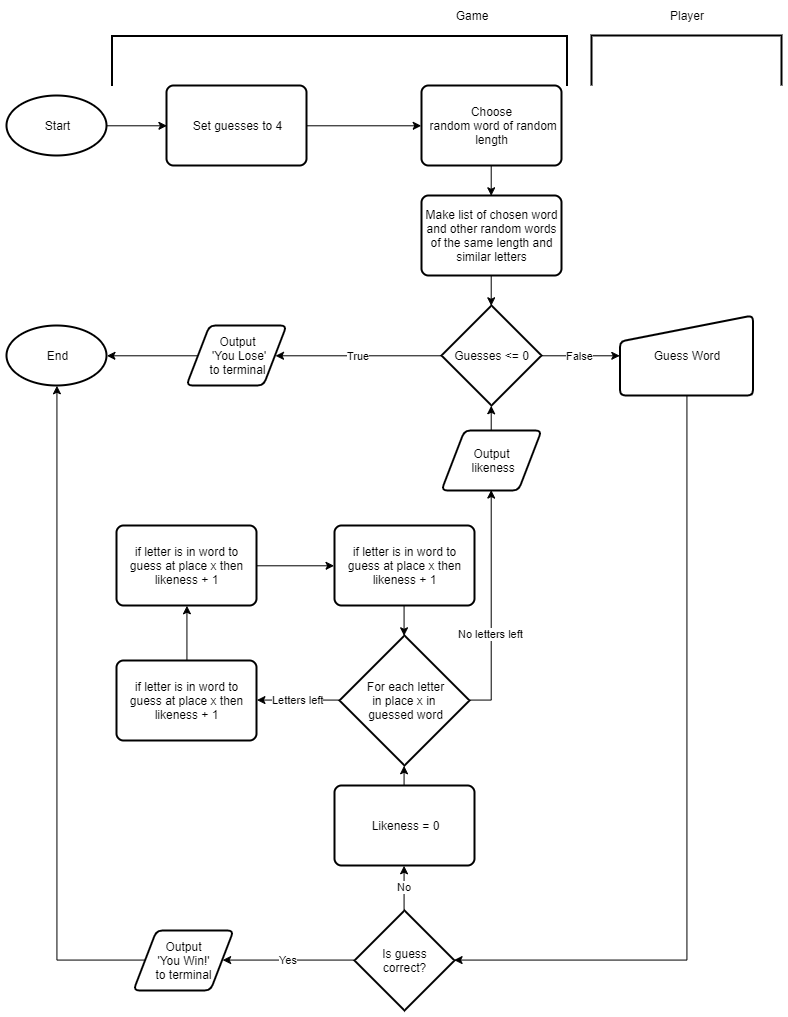

The diagram above was exported from draw.io. Its source (the exported page's mxGraphModel, read from the mxfile embedded in the PNG):
<mxGraphModel dx="2011" dy="1044" grid="1" gridSize="10" guides="1" tooltips="1" connect="1" arrows="1" fold="1" page="1" pageScale="1" pageWidth="850" pageHeight="1100" math="0" shadow="0">
  <root>
    <mxCell id="0" />
    <mxCell id="1" parent="0" />
    <mxCell id="v5Uhe3F5r1vj1IV3RJiU-5" style="edgeStyle=orthogonalEdgeStyle;rounded=0;orthogonalLoop=1;jettySize=auto;html=1;exitX=1;exitY=0.5;exitDx=0;exitDy=0;exitPerimeter=0;entryX=0;entryY=0.5;entryDx=0;entryDy=0;" parent="1" source="aXhIYveCNGLDin9nEmND-3" target="v5Uhe3F5r1vj1IV3RJiU-2" edge="1">
      <mxGeometry relative="1" as="geometry" />
    </mxCell>
    <mxCell id="aXhIYveCNGLDin9nEmND-3" value="Start" style="strokeWidth=2;html=1;shape=mxgraph.flowchart.start_1;whiteSpace=wrap;" parent="1" vertex="1">
      <mxGeometry x="30" y="170" width="100" height="60" as="geometry" />
    </mxCell>
    <mxCell id="v5Uhe3F5r1vj1IV3RJiU-14" style="edgeStyle=orthogonalEdgeStyle;rounded=0;orthogonalLoop=1;jettySize=auto;html=1;exitX=1;exitY=0.5;exitDx=0;exitDy=0;entryX=0;entryY=0.5;entryDx=0;entryDy=0;" parent="1" source="v5Uhe3F5r1vj1IV3RJiU-2" target="v5Uhe3F5r1vj1IV3RJiU-18" edge="1">
      <mxGeometry relative="1" as="geometry" />
    </mxCell>
    <mxCell id="v5Uhe3F5r1vj1IV3RJiU-2" value="Set guesses to 4" style="rounded=1;whiteSpace=wrap;html=1;absoluteArcSize=1;arcSize=14;strokeWidth=2;" parent="1" vertex="1">
      <mxGeometry x="190" y="160" width="140" height="80" as="geometry" />
    </mxCell>
    <mxCell id="v5Uhe3F5r1vj1IV3RJiU-4" value="" style="strokeWidth=2;html=1;shape=mxgraph.flowchart.annotation_1;align=center;pointerEvents=1;connectable=0;rotation=90;" parent="1" vertex="1">
      <mxGeometry x="338" y="-92" width="50" height="455" as="geometry" />
    </mxCell>
    <mxCell id="v5Uhe3F5r1vj1IV3RJiU-8" value="Game&lt;br&gt;" style="text;html=1;strokeColor=none;fillColor=none;align=center;verticalAlign=middle;whiteSpace=wrap;rounded=0;" parent="1" vertex="1">
      <mxGeometry x="475" y="80" width="40" height="20" as="geometry" />
    </mxCell>
    <mxCell id="v5Uhe3F5r1vj1IV3RJiU-10" value="" style="strokeWidth=2;html=1;shape=mxgraph.flowchart.annotation_1;align=center;pointerEvents=1;connectable=0;rotation=90;" parent="1" vertex="1">
      <mxGeometry x="685" y="40" width="50" height="190" as="geometry" />
    </mxCell>
    <mxCell id="v5Uhe3F5r1vj1IV3RJiU-11" value="Player" style="text;html=1;strokeColor=none;fillColor=none;align=center;verticalAlign=middle;whiteSpace=wrap;rounded=0;" parent="1" vertex="1">
      <mxGeometry x="690" y="80" width="40" height="20" as="geometry" />
    </mxCell>
    <mxCell id="yu1dWs0wHGgO6afmApka-3" style="edgeStyle=orthogonalEdgeStyle;rounded=0;orthogonalLoop=1;jettySize=auto;html=1;entryX=1;entryY=0.5;entryDx=0;entryDy=0;entryPerimeter=0;exitX=0.5;exitY=1;exitDx=0;exitDy=0;" edge="1" parent="1" source="yu1dWs0wHGgO6afmApka-13" target="yu1dWs0wHGgO6afmApka-2">
      <mxGeometry relative="1" as="geometry">
        <mxPoint x="710" y="490" as="sourcePoint" />
      </mxGeometry>
    </mxCell>
    <mxCell id="v5Uhe3F5r1vj1IV3RJiU-22" value="True&lt;br&gt;" style="edgeStyle=orthogonalEdgeStyle;rounded=0;orthogonalLoop=1;jettySize=auto;html=1;entryX=1;entryY=0.5;entryDx=0;entryDy=0;" parent="1" source="v5Uhe3F5r1vj1IV3RJiU-16" target="yu1dWs0wHGgO6afmApka-44" edge="1">
      <mxGeometry relative="1" as="geometry">
        <mxPoint x="330" y="430" as="targetPoint" />
      </mxGeometry>
    </mxCell>
    <mxCell id="v5Uhe3F5r1vj1IV3RJiU-25" value="False" style="edgeStyle=orthogonalEdgeStyle;rounded=0;orthogonalLoop=1;jettySize=auto;html=1;entryX=0;entryY=0.5;entryDx=0;entryDy=0;" parent="1" source="v5Uhe3F5r1vj1IV3RJiU-16" target="yu1dWs0wHGgO6afmApka-13" edge="1">
      <mxGeometry relative="1" as="geometry">
        <mxPoint x="640" y="430" as="targetPoint" />
      </mxGeometry>
    </mxCell>
    <mxCell id="v5Uhe3F5r1vj1IV3RJiU-16" value="Guesses &amp;lt;= 0" style="strokeWidth=2;html=1;shape=mxgraph.flowchart.decision;whiteSpace=wrap;" parent="1" vertex="1">
      <mxGeometry x="465" y="380" width="100" height="100" as="geometry" />
    </mxCell>
    <mxCell id="yu1dWs0wHGgO6afmApka-38" style="edgeStyle=orthogonalEdgeStyle;rounded=0;orthogonalLoop=1;jettySize=auto;html=1;exitX=0.5;exitY=1;exitDx=0;exitDy=0;entryX=0.5;entryY=0;entryDx=0;entryDy=0;" edge="1" parent="1" source="v5Uhe3F5r1vj1IV3RJiU-18" target="yu1dWs0wHGgO6afmApka-37">
      <mxGeometry relative="1" as="geometry" />
    </mxCell>
    <mxCell id="v5Uhe3F5r1vj1IV3RJiU-18" value="Choose&lt;br&gt;&amp;nbsp;random word of random length" style="rounded=1;whiteSpace=wrap;html=1;absoluteArcSize=1;arcSize=14;strokeWidth=2;" parent="1" vertex="1">
      <mxGeometry x="445" y="160" width="140" height="80" as="geometry" />
    </mxCell>
    <mxCell id="v5Uhe3F5r1vj1IV3RJiU-23" value="End" style="strokeWidth=2;html=1;shape=mxgraph.flowchart.start_1;whiteSpace=wrap;" parent="1" vertex="1">
      <mxGeometry x="30" y="400" width="100" height="60" as="geometry" />
    </mxCell>
    <mxCell id="yu1dWs0wHGgO6afmApka-10" value="Yes" style="edgeStyle=orthogonalEdgeStyle;rounded=0;orthogonalLoop=1;jettySize=auto;html=1;exitX=0;exitY=0.5;exitDx=0;exitDy=0;exitPerimeter=0;entryX=1;entryY=0.5;entryDx=0;entryDy=0;" edge="1" parent="1" source="yu1dWs0wHGgO6afmApka-2" target="yu1dWs0wHGgO6afmApka-46">
      <mxGeometry relative="1" as="geometry">
        <mxPoint x="277" y="1035" as="targetPoint" />
      </mxGeometry>
    </mxCell>
    <mxCell id="yu1dWs0wHGgO6afmApka-42" value="No" style="edgeStyle=orthogonalEdgeStyle;rounded=0;orthogonalLoop=1;jettySize=auto;html=1;exitX=0.5;exitY=0;exitDx=0;exitDy=0;exitPerimeter=0;entryX=0.5;entryY=1;entryDx=0;entryDy=0;" edge="1" parent="1" source="yu1dWs0wHGgO6afmApka-2" target="yu1dWs0wHGgO6afmApka-41">
      <mxGeometry relative="1" as="geometry">
        <mxPoint x="425" y="970" as="targetPoint" />
      </mxGeometry>
    </mxCell>
    <mxCell id="yu1dWs0wHGgO6afmApka-2" value="Is guess &lt;br&gt;correct?" style="strokeWidth=2;html=1;shape=mxgraph.flowchart.decision;whiteSpace=wrap;" vertex="1" parent="1">
      <mxGeometry x="378" y="985" width="100" height="100" as="geometry" />
    </mxCell>
    <mxCell id="yu1dWs0wHGgO6afmApka-8" style="edgeStyle=orthogonalEdgeStyle;rounded=0;orthogonalLoop=1;jettySize=auto;html=1;entryX=0.5;entryY=1;entryDx=0;entryDy=0;entryPerimeter=0;exitX=0;exitY=0.5;exitDx=0;exitDy=0;" edge="1" parent="1" source="yu1dWs0wHGgO6afmApka-46" target="v5Uhe3F5r1vj1IV3RJiU-23">
      <mxGeometry relative="1" as="geometry">
        <mxPoint x="140" y="1005" as="sourcePoint" />
        <Array as="points">
          <mxPoint x="80" y="1035" />
        </Array>
      </mxGeometry>
    </mxCell>
    <mxCell id="yu1dWs0wHGgO6afmApka-13" value="Guess Word&lt;br&gt;" style="verticalLabelPosition=middle;verticalAlign=middle;html=1;strokeWidth=2;shape=manualInput;whiteSpace=wrap;rounded=1;size=26;arcSize=11;labelPosition=center;align=center;spacing=2;" vertex="1" parent="1">
      <mxGeometry x="643.5" y="390" width="133" height="80" as="geometry" />
    </mxCell>
    <mxCell id="yu1dWs0wHGgO6afmApka-20" style="edgeStyle=orthogonalEdgeStyle;rounded=0;orthogonalLoop=1;jettySize=auto;html=1;exitX=0.5;exitY=0;exitDx=0;exitDy=0;entryX=0.5;entryY=1;entryDx=0;entryDy=0;" edge="1" parent="1" source="yu1dWs0wHGgO6afmApka-18" target="yu1dWs0wHGgO6afmApka-21">
      <mxGeometry relative="1" as="geometry">
        <mxPoint x="120" y="692.5" as="targetPoint" />
      </mxGeometry>
    </mxCell>
    <mxCell id="yu1dWs0wHGgO6afmApka-18" value="if letter is in word to guess at place x then likeness + 1" style="rounded=1;whiteSpace=wrap;html=1;absoluteArcSize=1;arcSize=14;strokeWidth=2;" vertex="1" parent="1">
      <mxGeometry x="140" y="735" width="140" height="80" as="geometry" />
    </mxCell>
    <mxCell id="yu1dWs0wHGgO6afmApka-30" style="edgeStyle=orthogonalEdgeStyle;rounded=0;orthogonalLoop=1;jettySize=auto;html=1;exitX=1;exitY=0.5;exitDx=0;exitDy=0;entryX=0;entryY=0.5;entryDx=0;entryDy=0;" edge="1" parent="1" source="yu1dWs0wHGgO6afmApka-21" target="yu1dWs0wHGgO6afmApka-32">
      <mxGeometry relative="1" as="geometry" />
    </mxCell>
    <mxCell id="yu1dWs0wHGgO6afmApka-21" value="if letter is in word to guess at place x then likeness + 1" style="rounded=1;whiteSpace=wrap;html=1;absoluteArcSize=1;arcSize=14;strokeWidth=2;" vertex="1" parent="1">
      <mxGeometry x="140" y="600" width="140" height="80" as="geometry" />
    </mxCell>
    <mxCell id="yu1dWs0wHGgO6afmApka-31" value="No letters left" style="edgeStyle=orthogonalEdgeStyle;rounded=0;orthogonalLoop=1;jettySize=auto;html=1;exitX=1;exitY=0.5;exitDx=0;exitDy=0;exitPerimeter=0;entryX=0.5;entryY=1;entryDx=0;entryDy=0;" edge="1" parent="1" source="yu1dWs0wHGgO6afmApka-24" target="yu1dWs0wHGgO6afmApka-34">
      <mxGeometry x="-0.25" relative="1" as="geometry">
        <mxPoint x="545" y="510" as="targetPoint" />
        <mxPoint as="offset" />
      </mxGeometry>
    </mxCell>
    <mxCell id="yu1dWs0wHGgO6afmApka-24" value="&lt;span style=&quot;white-space: normal&quot;&gt;For each letter &lt;br&gt;in place x in &lt;br&gt;guessed word&lt;/span&gt;" style="strokeWidth=2;html=1;shape=mxgraph.flowchart.decision;whiteSpace=wrap;align=center;" vertex="1" parent="1">
      <mxGeometry x="363" y="710" width="130" height="130" as="geometry" />
    </mxCell>
    <mxCell id="yu1dWs0wHGgO6afmApka-28" value="Letters left" style="edgeStyle=orthogonalEdgeStyle;rounded=0;orthogonalLoop=1;jettySize=auto;html=1;exitX=0;exitY=0.5;exitDx=0;exitDy=0;entryX=1;entryY=0.5;entryDx=0;entryDy=0;exitPerimeter=0;" edge="1" parent="1" source="yu1dWs0wHGgO6afmApka-24" target="yu1dWs0wHGgO6afmApka-18">
      <mxGeometry relative="1" as="geometry">
        <mxPoint x="305" y="762.5" as="sourcePoint" />
        <mxPoint x="300" y="762.5" as="targetPoint" />
      </mxGeometry>
    </mxCell>
    <mxCell id="yu1dWs0wHGgO6afmApka-33" style="edgeStyle=orthogonalEdgeStyle;rounded=0;orthogonalLoop=1;jettySize=auto;html=1;exitX=0.5;exitY=1;exitDx=0;exitDy=0;entryX=0.5;entryY=0;entryDx=0;entryDy=0;entryPerimeter=0;" edge="1" parent="1" source="yu1dWs0wHGgO6afmApka-32" target="yu1dWs0wHGgO6afmApka-24">
      <mxGeometry relative="1" as="geometry" />
    </mxCell>
    <mxCell id="yu1dWs0wHGgO6afmApka-32" value="if letter is in word to guess at place x then likeness + 1" style="rounded=1;whiteSpace=wrap;html=1;absoluteArcSize=1;arcSize=14;strokeWidth=2;" vertex="1" parent="1">
      <mxGeometry x="358" y="600" width="140" height="80" as="geometry" />
    </mxCell>
    <mxCell id="yu1dWs0wHGgO6afmApka-36" style="edgeStyle=orthogonalEdgeStyle;rounded=0;orthogonalLoop=1;jettySize=auto;html=1;exitX=0.5;exitY=0;exitDx=0;exitDy=0;entryX=0.5;entryY=1;entryDx=0;entryDy=0;entryPerimeter=0;" edge="1" parent="1" source="yu1dWs0wHGgO6afmApka-34" target="v5Uhe3F5r1vj1IV3RJiU-16">
      <mxGeometry relative="1" as="geometry" />
    </mxCell>
    <mxCell id="yu1dWs0wHGgO6afmApka-34" value="Output&lt;br&gt;&amp;nbsp;likeness" style="shape=parallelogram;html=1;strokeWidth=2;perimeter=parallelogramPerimeter;whiteSpace=wrap;rounded=1;arcSize=12;size=0.23;align=center;" vertex="1" parent="1">
      <mxGeometry x="465" y="505" width="100" height="60" as="geometry" />
    </mxCell>
    <mxCell id="yu1dWs0wHGgO6afmApka-39" style="edgeStyle=orthogonalEdgeStyle;rounded=0;orthogonalLoop=1;jettySize=auto;html=1;exitX=0.5;exitY=1;exitDx=0;exitDy=0;entryX=0.5;entryY=0;entryDx=0;entryDy=0;entryPerimeter=0;" edge="1" parent="1" source="yu1dWs0wHGgO6afmApka-37" target="v5Uhe3F5r1vj1IV3RJiU-16">
      <mxGeometry relative="1" as="geometry" />
    </mxCell>
    <mxCell id="yu1dWs0wHGgO6afmApka-37" value="Make list of chosen word and other random words of the same length and similar letters" style="rounded=1;whiteSpace=wrap;html=1;absoluteArcSize=1;arcSize=14;strokeWidth=2;" vertex="1" parent="1">
      <mxGeometry x="445" y="270" width="140" height="80" as="geometry" />
    </mxCell>
    <mxCell id="yu1dWs0wHGgO6afmApka-43" style="edgeStyle=orthogonalEdgeStyle;rounded=0;orthogonalLoop=1;jettySize=auto;html=1;exitX=0.5;exitY=0;exitDx=0;exitDy=0;entryX=0.5;entryY=1;entryDx=0;entryDy=0;entryPerimeter=0;" edge="1" parent="1" source="yu1dWs0wHGgO6afmApka-41" target="yu1dWs0wHGgO6afmApka-24">
      <mxGeometry relative="1" as="geometry" />
    </mxCell>
    <mxCell id="yu1dWs0wHGgO6afmApka-41" value="Likeness = 0" style="rounded=1;whiteSpace=wrap;html=1;absoluteArcSize=1;arcSize=14;strokeWidth=2;" vertex="1" parent="1">
      <mxGeometry x="358" y="860" width="140" height="80" as="geometry" />
    </mxCell>
    <mxCell id="yu1dWs0wHGgO6afmApka-45" style="edgeStyle=orthogonalEdgeStyle;rounded=0;orthogonalLoop=1;jettySize=auto;html=1;exitX=0;exitY=0.5;exitDx=0;exitDy=0;entryX=1;entryY=0.5;entryDx=0;entryDy=0;entryPerimeter=0;" edge="1" parent="1" source="yu1dWs0wHGgO6afmApka-44" target="v5Uhe3F5r1vj1IV3RJiU-23">
      <mxGeometry relative="1" as="geometry" />
    </mxCell>
    <mxCell id="yu1dWs0wHGgO6afmApka-44" value="Output&lt;br&gt;&amp;nbsp;'You Lose' &lt;br&gt;to terminal" style="shape=parallelogram;html=1;strokeWidth=2;perimeter=parallelogramPerimeter;whiteSpace=wrap;rounded=1;arcSize=12;size=0.23;align=center;" vertex="1" parent="1">
      <mxGeometry x="210" y="400" width="100" height="60" as="geometry" />
    </mxCell>
    <mxCell id="yu1dWs0wHGgO6afmApka-46" value="Output&lt;br&gt;'You Win!'&lt;br&gt;to terminal" style="shape=parallelogram;html=1;strokeWidth=2;perimeter=parallelogramPerimeter;whiteSpace=wrap;rounded=1;arcSize=12;size=0.23;align=center;" vertex="1" parent="1">
      <mxGeometry x="157" y="1005" width="100" height="60" as="geometry" />
    </mxCell>
  </root>
</mxGraphModel>